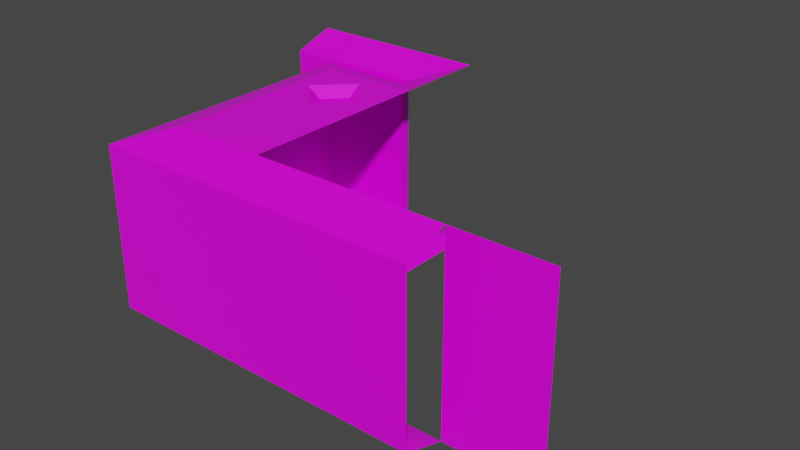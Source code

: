 # Source: tiles.blend  (saved by Blender 3.1.7; exported with 4.5.12 LTS)
import bpy
from mathutils import Matrix  # noqa: F401  (used for matrix-valued properties, if any)

bpy.ops.wm.read_factory_settings(use_empty=True)
scene = bpy.context.scene
scene.name = 'Scene'

# ---- collections
col_collection = bpy.data.collections.new('Collection'); scene.collection.children.link(col_collection)

# ---- images (referenced by path relative to the original .blend; pixels are not part of the script)
import os
ASSET_DIR = os.environ.get("B2B_ASSET_DIR", "")  # directory of the original .blend (textures are referenced by path, not embedded)
HERE = os.path.dirname(os.path.abspath(__file__))  # packed textures are extracted next to this script under _unpacked/

def load_image(name, relpath, width, height, colorspace="sRGB"):
    """Load a texture the original file referenced (path relative to the .blend, or extracted next to this script)."""
    p = next((c for c in (os.path.join(HERE, relpath), os.path.join(ASSET_DIR, relpath)) if relpath and os.path.exists(c)), "")
    if p:
        img = bpy.data.images.load(p, check_existing=True)
        img.name = name
    else:  # same state as the original file: an image datablock whose file is absent (Cycles renders it pink)
        img = bpy.data.images.new(name, width, height)
        img.source = "FILE"
        img.filepath = "//" + (relpath or name)
    img.colorspace_settings.name = colorspace
    return img
img_uvtest = load_image('uvtest', 'uvtest.png', 1024, 1024, 'sRGB')

# ---- materials (node trees are filled in below, after node groups)
mat_material = bpy.data.materials.new('Material')
mat_material.alpha_threshold = 0.0
mat_material.use_backface_culling = True
mat_material.use_transparent_shadow = False
mat_material.line_color = (0.0, 0.0, 0.0, 1.0)

# ---- material node trees
mat_material.use_nodes = True; mat_material.node_tree.nodes.clear()
_N = mat_material.node_tree.nodes; _L = mat_material.node_tree.links
n0 = _N.new('ShaderNodeOutputMaterial'); n0.name = 'Material Output'; n0.location = (300, 300)
n1 = _N.new('ShaderNodeBsdfPrincipled'); n1.name = 'Principled BSDF'; n1.location = (10, 300)
n1.distribution = 'GGX'
n1.subsurface_method = 'RANDOM_WALK_SKIN'
n1.inputs[2].default_value = 0.4
n1.inputs[3].default_value = 1.45
n1.inputs[27].default_value = (0.0, 0.0, 0.0, 1.0)
n1.inputs[28].default_value = 1.0
n2 = _N.new('ShaderNodeTexImage'); n2.name = 'Image Texture'; n2.location = (-280, 280)
n2.image = img_uvtest
_L.new(n1.outputs[0], n0.inputs[0])
_L.new(n2.outputs[0], n1.inputs[0])
n0.is_active_output = True

# ---- world
world_world = bpy.data.worlds.new('World'); scene.world = world_world
world_world.use_nodes = True; world_world.node_tree.nodes.clear()
_N = world_world.node_tree.nodes; _L = world_world.node_tree.links
n0 = _N.new('ShaderNodeOutputWorld'); n0.name = 'World Output'; n0.location = (300, 300)
n1 = _N.new('ShaderNodeBackground'); n1.name = 'Background'; n1.location = (10, 300)
n1.inputs[0].default_value = (0.05088, 0.05088, 0.05088, 1.0)
_L.new(n1.outputs[0], n0.inputs[0])
n0.is_active_output = True
world_world.color = (0.05088, 0.05088, 0.05088)
world_world.use_sun_shadow = False
world_world.sun_shadow_jitter_overblur = 0.0

# ---- meshes
me_floor = bpy.data.meshes.new('floor')
me_floor.from_pydata([(0.5, -0.5, 0.0), (0.5, 0.5, 0.0), (-0.5, -0.5, 0.0), (-0.5, 0.5, 0.0)], [], [(0, 1, 3, 2)])
_uv = me_floor.uv_layers.new(name='UVMap')
_uv.uv.foreach_set('vector', [0.4992, 0.5019, 0.4992, 0.5301, 0.4711, 0.5301, 0.4711, 0.5019])
me_floor.materials.append(mat_material)
me_floor.update()
me_wall = bpy.data.meshes.new('wall')
me_wall.from_pydata([(0.5, 0.5, 0.0), (-0.5, 0.5, 0.0), (-0.5, 0.05, 0.15), (0.5, 0.05, 0.15), (0.5, 0.5, 2.0), (-0.5, 0.5, 2.0), (0.5, 0.05, 1.0), (-0.5, 0.05, 1.0), (-0.5, 0.05, 1.85), (0.5, 0.05, 1.85)], [], [(2, 7, 6, 3), (1, 2, 3, 0), (8, 9, 6, 7), (5, 4, 9, 8)])
_uv = me_wall.uv_layers.new(name='UVMap')
_uv.uv.foreach_set('vector', [0.0, 0.3929, 0.0, 0.6964, 1.0, 0.6964, 1.0, 0.3929, 2.384e-07, 0.1607, 0.0, 0.0, 1.0, 2.129e-08, 1.0, 0.1607, 0.0, 1.0, 1.0, 1.0, 1.0, 0.6964, 0.0, 0.6964, 2.384e-07, 0.1607, 1.0, 0.1607, 1.0, 2.129e-08, 0.0, 0.0])
me_wall.materials.append(mat_material)
me_wall.update()
me_wall_002 = bpy.data.meshes.new('wall.002')
me_wall_002.from_pydata([(0.5, 0.5, 0.0), (-0.5, 0.5, 0.0), (-0.5, 0.05, 0.15), (0.05, 0.05, 0.15), (0.5, 0.5, 2.0), (-0.5, 0.5, 2.0), (0.05, 0.05, 1.0), (-0.5, 0.05, 1.0), (-0.5, 0.05, 1.85), (0.05, 0.05, 1.85)], [], [(2, 7, 6, 3), (1, 2, 3, 0), (8, 9, 6, 7), (5, 4, 9, 8)])
_uv = me_wall_002.uv_layers.new(name='UVMap')
_uv.uv.foreach_set('vector', [0.0, 0.0, 0.0, 0.3617, 0.55, 0.3617, 0.55, 0.0, 0.0, 1.0, 0.0, 0.8085, 0.55, 0.8085, 1.0, 1.0, 0.0, 0.7234, 0.55, 0.7234, 0.55, 0.3617, 0.0, 0.3617, 0.0, 1.0, 1.0, 1.0, 0.55, 0.8085, 0.0, 0.8085])
me_wall_002.materials.append(mat_material)
me_wall_002.update()
me_wall_008 = bpy.data.meshes.new('wall.008')
me_wall_008.from_pydata([(0.5, 0.5, 0.0), (0.5, 0.05, 1.0), (-0.95, 0.05, 0.15), (0.5, 0.05, 0.15), (-0.5, 0.5, 0.0), (-0.5, 0.05, 0.15), (0.5, 0.5, 2.0), (-0.95, 0.05, 1.0), (-0.95, 0.05, 1.85), (0.5, 0.05, 1.85), (-0.5, 0.5, 2.0), (-0.5, 0.05, 1.0), (-0.5, 0.05, 1.85)], [], [(5, 11, 1, 3), (4, 5, 3, 0), (4, 2, 5), (2, 7, 11, 5), (12, 9, 1, 11), (10, 6, 9, 12), (10, 12, 8), (8, 12, 11, 7)])
_uv = me_wall_008.uv_layers.new(name='UVMap')
_uv.uv.foreach_set('vector', [0.3103, 0.3929, 0.3103, 0.6964, 1.0, 0.6964, 1.0, 0.3929, 0.3103, 0.1607, 0.3103, 0.0, 1.0, 2.129e-08, 1.0, 0.1607, 0.3103, 0.1607, 0.0, 0.0, 0.3103, 0.0, 0.0, 0.3929, 0.0, 0.6964, 0.3103, 0.6964, 0.3103, 0.3929, 0.3103, 1.0, 1.0, 1.0, 1.0, 0.6964, 0.3103, 0.6964, 0.3103, 0.1607, 1.0, 0.1607, 1.0, 2.129e-08, 0.3103, 0.0, 0.3103, 0.1607, 0.3103, 0.0, 0.0, 0.0, 0.0, 1.0, 0.3103, 1.0, 0.3103, 0.6964, 0.0, 0.6964])
me_wall_008.materials.append(mat_material)
me_wall_008.update()
me_wall_007 = bpy.data.meshes.new('wall.007')
me_wall_007.from_pydata([(0.5, 0.5, 0.0), (-0.5, 0.5, 0.0), (0.95, 0.05, 1.0), (-0.5, 0.05, 0.15), (0.95, 0.05, 0.15), (0.5, 0.05, 0.15), (0.5, 0.5, 2.0), (-0.5, 0.5, 2.0), (-0.5, 0.05, 1.0), (-0.5, 0.05, 1.85), (0.95, 0.05, 1.85), (0.5, 0.05, 1.0), (0.5, 0.05, 1.85)], [], [(5, 11, 2, 4), (0, 5, 4), (1, 3, 5, 0), (3, 8, 11, 5), (12, 10, 2, 11), (6, 10, 12), (7, 6, 12, 9), (9, 12, 11, 8)])
_uv = me_wall_007.uv_layers.new(name='UVMap')
_uv.uv.foreach_set('vector', [0.6897, 0.3929, 0.6897, 0.6964, 1.0, 0.6964, 1.0, 0.3929, 0.6897, 0.1607, 0.6897, 0.0, 1.0, 0.0, 0.0, 0.1607, 0.0, 0.0, 0.6897, 0.0, 0.6897, 0.1607, 0.0, 0.3929, 0.0, 0.6964, 0.6897, 0.6964, 0.6897, 0.3929, 0.6897, 1.0, 1.0, 1.0, 1.0, 0.6964, 0.6897, 0.6964, 0.6897, 0.1607, 1.0, 2.129e-08, 0.6897, 2.129e-08, 0.0, 0.1607, 0.6897, 0.1607, 0.6897, 2.129e-08, 0.0, 2.129e-08, 0.0, 1.0, 0.6897, 1.0, 0.6897, 0.6964, 0.0, 0.6964])
me_wall_007.materials.append(mat_material)
me_wall_007.update()
me_wall_004 = bpy.data.meshes.new('wall.004')
me_wall_004.from_pydata([(-0.5, 0.5, 0.0), (0.5, 0.5, 0.0), (0.5, 0.05, 0.15), (-0.05, 0.05, 0.15), (-0.05, 0.5, 0.0), (-0.5, 0.5, 2.0), (0.5, 0.5, 2.0), (-0.05, 0.05, 1.0), (0.5, 0.05, 1.0), (0.5, 0.05, 1.85), (-0.05, 0.05, 1.85), (-0.05, 0.5, 2.0)], [], [(4, 0, 3), (1, 4, 3, 2), (2, 3, 7, 8), (11, 10, 5), (6, 9, 10, 11), (9, 8, 7, 10)])
_uv = me_wall_004.uv_layers.new(name='UVMap')
_uv.uv.foreach_set('vector', [0.45, 0.1607, 0.0, 0.1607, 0.45, 0.0, 1.0, 0.1607, 0.45, 0.1607, 0.45, 0.0, 1.0, 1.49e-07, 1.0, 0.3929, 0.45, 0.3929, 0.45, 0.6964, 1.0, 0.6964, 0.45, 0.1607, 0.45, 0.0, 0.0, 0.1607, 1.0, 0.1607, 1.0, 1.49e-07, 0.45, 0.0, 0.45, 0.1607, 1.0, 1.0, 1.0, 0.6964, 0.45, 0.6964, 0.45, 1.0])
me_wall_004.materials.append(mat_material)
me_wall_004.update()
me_wall_006 = bpy.data.meshes.new('wall.006')
me_wall_006.from_pydata([(0.5, 0.5, 0.0), (0.95, 0.05, 1.0), (-0.95, 0.05, 1.0), (-0.95, 0.05, 0.15), (0.95, 0.05, 0.15), (-0.5, 0.5, 0.0), (0.5, 0.05, 1.0), (-0.5, 0.05, 1.0), (0.5, 0.05, 0.15), (-0.5, 0.05, 0.15), (0.5, 0.5, 2.0), (-0.95, 0.05, 1.85), (0.95, 0.05, 1.85), (-0.5, 0.5, 2.0), (0.5, 0.05, 1.85), (-0.5, 0.05, 1.85)], [], [(8, 6, 1, 4), (0, 8, 4), (5, 3, 9), (5, 9, 8, 0), (3, 2, 7, 9), (9, 7, 6, 8), (14, 12, 1, 6), (10, 12, 14), (13, 15, 11), (13, 10, 14, 15), (11, 15, 7, 2), (15, 14, 6, 7)])
_uv = me_wall_006.uv_layers.new(name='UVMap')
_uv.uv.foreach_set('vector', [0.7632, 0.3929, 0.7632, 0.6964, 1.0, 0.6964, 1.0, 0.3929, 0.7632, 0.1607, 0.7632, 2.129e-08, 1.0, 2.129e-08, 0.2368, 0.1607, 0.0, 0.0, 0.2368, 0.0, 0.2368, 0.1607, 0.2368, 0.0, 0.7632, 2.129e-08, 0.7632, 0.1607, 0.0, 0.3929, 0.0, 0.6964, 0.2368, 0.6964, 0.2368, 0.3929, 0.2368, 0.3929, 0.2368, 0.6964, 0.7632, 0.6964, 0.7632, 0.3929, 0.7632, 1.0, 1.0, 1.0, 1.0, 0.6964, 0.7632, 0.6964, 0.7632, 0.1607, 1.0, 2.129e-08, 0.7632, 2.129e-08, 0.2368, 0.1607, 0.2368, 0.0, 0.0, 0.0, 0.2368, 0.1607, 0.7632, 0.1607, 0.7632, 2.129e-08, 0.2368, 0.0, 0.0, 1.0, 0.2368, 1.0, 0.2368, 0.6964, 0.0, 0.6964, 0.2368, 1.0, 0.7632, 1.0, 0.7632, 0.6964, 0.2368, 0.6964])
me_wall_006.materials.append(mat_material)
me_wall_006.update()
me_wall_003 = bpy.data.meshes.new('wall.003')
me_wall_003.from_pydata([(0.5, 0.5, 0.0), (-0.5, 0.5, 0.0), (-0.05, 0.05, 0.15), (0.95, 0.05, 0.15), (-0.05, 0.5, 0.0), (0.5, 0.5, 2.0), (-0.5, 0.5, 2.0), (0.95, 0.05, 1.0), (-0.05, 0.05, 1.85), (0.95, 0.05, 1.85), (-0.05, 0.5, 2.0), (-0.05, 0.05, 1.0)], [], [(2, 11, 7, 3), (4, 2, 3, 0), (1, 2, 4), (8, 9, 7, 11), (10, 5, 9, 8), (6, 10, 8)])
_uv = me_wall_003.uv_layers.new(name='UVMap')
_uv.uv.foreach_set('vector', [0.3103, 0.5526, 0.3103, 0.7763, 1.0, 0.7763, 1.0, 0.5526, 0.3103, 0.1184, 0.3103, 0.0, 1.0, 0.0, 0.6897, 0.1184, 0.0, 0.1184, 0.3103, 0.0, 0.3103, 0.1184, 0.3103, 1.0, 1.0, 1.0, 1.0, 0.7763, 0.3103, 0.7763, 0.3103, 0.1184, 0.6897, 0.1184, 1.0, 0.0, 0.3103, 0.0, 0.0, 0.1184, 0.3103, 0.1184, 0.3103, 0.0])
me_wall_003.materials.append(mat_material)
me_wall_003.update()
me_wall_005 = bpy.data.meshes.new('wall.005')
me_wall_005.from_pydata([(-0.5, 0.5, 0.0), (0.5, 0.5, 0.0), (-0.95, 0.05, 1.0), (-0.95, 0.05, 0.15), (0.05, 0.5, 0.0), (0.05, 0.05, 0.15), (-0.5, 0.5, 2.0), (0.5, 0.5, 2.0), (-0.95, 0.05, 1.85), (0.05, 0.5, 2.0), (0.05, 0.05, 1.0), (0.05, 0.05, 1.85)], [], [(5, 3, 2, 10), (4, 0, 3, 5), (1, 4, 5), (11, 10, 2, 8), (9, 11, 8, 6), (7, 11, 9)])
_uv = me_wall_005.uv_layers.new(name='UVMap')
_uv.uv.foreach_set('vector', [0.6897, 0.0, 0.0, 0.0, 0.0, 0.3617, 0.6897, 0.3617, 0.6897, 1.0, 0.3103, 1.0, 0.0, 0.8085, 0.6897, 0.8085, 1.0, 1.0, 0.6897, 1.0, 0.6897, 0.8085, 0.6897, 0.7234, 0.6897, 0.3617, 0.0, 0.3617, 0.0, 0.7234, 0.6897, 1.0, 0.6897, 0.8085, 0.0, 0.8085, 0.3103, 1.0, 1.0, 1.0, 0.6897, 0.8085, 0.6897, 1.0])
me_wall_005.materials.append(mat_material)
me_wall_005.update()
me_wall_001 = bpy.data.meshes.new('wall.001')
me_wall_001.from_pydata([(0.5, 0.5, 0.0), (-0.5, 0.5, 0.0), (-0.05049, 0.05, 0.15), (0.05, 0.05, 0.15), (0.5, 0.5, 2.0), (-0.5, 0.5, 2.0), (0.05, 0.05, 1.0), (-0.05049, 0.05, 1.0), (-0.05049, 0.05, 1.85), (0.05, 0.05, 1.85)], [], [(2, 7, 6, 3), (1, 2, 3, 0), (8, 9, 6, 7), (5, 4, 9, 8)])
_uv = me_wall_001.uv_layers.new(name='UVMap')
_uv.uv.foreach_set('vector', [0.4495, 0.05556, 0.4495, 0.5278, 0.55, 0.5278, 0.55, 0.05556, 0.0, 0.25, 0.4495, 0.0, 0.55, 6.623e-08, 1.0, 0.25, 0.4495, 1.0, 0.55, 1.0, 0.55, 0.5278, 0.4495, 0.5278, 0.0, 0.25, 1.0, 0.25, 0.55, 6.623e-08, 0.4495, 0.0])
me_wall_001.materials.append(mat_material)
me_wall_001.update()
me_floor_001 = bpy.data.meshes.new('floor.001')
me_floor_001.from_pydata([(0.5, 0.5, 1.0), (0.5, 0.5, 0.0), (-0.5, 0.5, 0.0), (0.5, 0.5, 2.0), (-0.5, 0.5, 1.0), (-0.5, 0.5, 2.0)], [], [(0, 1, 2, 4), (0, 4, 5, 3)])
_uv = me_floor_001.uv_layers.new(name='UVMap')
_uv.uv.foreach_set('vector', [1.0, 0.5, 1.0, 0.0, 0.0, 0.0, 0.0, 0.5, 1.0, 0.5, 0.0, 0.5, 0.0, 1.0, 1.0, 1.0])
me_floor_001.materials.append(mat_material)
me_floor_001.update()
me_ceiling = bpy.data.meshes.new('ceiling')
me_ceiling.from_pydata([(0.5, -0.5, 2.0), (0.5, 0.5, 2.0), (-0.5, -0.5, 2.0), (-0.5, 0.5, 2.0)], [], [(2, 3, 1, 0)])
_uv = me_ceiling.uv_layers.new(name='UVMap')
_uv.uv.foreach_set('vector', [0.0, 0.0, 0.0, 1.0, 1.0, 1.0, 1.0, 0.0])
me_ceiling.materials.append(mat_material)
me_ceiling.update()
me_ceiling_001 = bpy.data.meshes.new('ceiling.001')
me_ceiling_001.from_pydata([(0.5, -0.5, 2.0), (0.5, 0.5, 2.0), (-0.5, -0.5, 2.0), (-0.5, 0.5, 2.0), (2.98e-08, -0.5, 2.0), (-2.98e-08, 0.5, 2.0), (0.5, 2.98e-08, 2.0), (-0.5, 0.0, 2.0), (-7.922e-09, 0.199, 1.895), (0.199, 7.922e-09, 1.895), (1.465e-08, -0.199, 1.895), (-0.199, 6.73e-09, 1.895), (-0.3587, 0.0, 2.0), (-2.138e-08, 0.3587, 2.0), (0.3587, 2.138e-08, 2.0), (2.138e-08, -0.3587, 2.0)], [], [(4, 2, 7, 12, 15), (13, 12, 7, 3, 5), (0, 4, 15, 14, 6), (8, 9, 10, 11), (6, 14, 13, 5, 1), (8, 11, 12, 13), (9, 8, 13, 14), (10, 9, 14, 15), (11, 10, 15, 12)])
_uv = me_ceiling_001.uv_layers.new(name='UVMap')
_uv.uv.foreach_set('vector', [0.5, 0.0, 0.0, 0.0, 0.0, 0.5, 0.1413, 0.5, 0.5, 0.1413, 0.5, 0.8587, 0.1413, 0.5, 0.0, 0.5, 0.0, 1.0, 0.5, 1.0, 1.0, 0.0, 0.5, 0.0, 0.5, 0.1413, 0.8587, 0.5, 1.0, 0.5, 0.5162, 0.5239, 0.5242, 0.516, 0.5162, 0.5081, 0.5083, 0.516, 1.0, 0.5, 0.8587, 0.5, 0.5, 0.8587, 0.5, 1.0, 1.0, 1.0, 0.5162, 0.5239, 0.5083, 0.516, 0.502, 0.516, 0.5162, 0.5303, 0.5242, 0.516, 0.5162, 0.5239, 0.5162, 0.5303, 0.5305, 0.516, 0.5162, 0.5081, 0.5242, 0.516, 0.5305, 0.516, 0.5162, 0.5017, 0.5083, 0.516, 0.5162, 0.5081, 0.5162, 0.5017, 0.502, 0.516])
me_ceiling_001.materials.append(mat_material)
me_ceiling_001.update()
me_floor_004 = bpy.data.meshes.new('floor.004')
me_floor_004.from_pydata([(0.5, -0.5, 0.0), (0.5, 0.5, 0.0), (-0.5, -0.5, 0.0), (-0.5, 0.5, 0.0)], [], [(0, 1, 3, 2)])
_uv = me_floor_004.uv_layers.new(name='UVMap')
_uv.uv.foreach_set('vector', [0.5305, 0.5019, 0.5305, 0.5301, 0.5023, 0.5301, 0.5023, 0.5019])
me_floor_004.materials.append(mat_material)
me_floor_004.update()

# ---- objects
ob_floor_even = bpy.data.objects.new('floor_even', me_floor)
ob_l_none_r_none = bpy.data.objects.new('l_none_r_none', me_wall)
ob_l_none_r_in = bpy.data.objects.new('l_none_r_in', me_wall_002)
ob_l_out_r_none = bpy.data.objects.new('l_out_r_none', me_wall_008)
ob_l_none_r_out = bpy.data.objects.new('l_none_r_out', me_wall_007)
ob_l_in_r_none = bpy.data.objects.new('l_in_r_none', me_wall_004)
ob_l_out_r_out = bpy.data.objects.new('l_out_r_out', me_wall_006)
ob_l_in_r_out = bpy.data.objects.new('l_in_r_out', me_wall_003)
ob_l_out_r_in = bpy.data.objects.new('l_out_r_in', me_wall_005)
ob_l_in_r_in = bpy.data.objects.new('l_in_r_in', me_wall_001)
ob_wall = bpy.data.objects.new('wall', me_floor_001)
ob_ceiling_even = bpy.data.objects.new('ceiling_even', me_ceiling)
ob_ceiling_uneven = bpy.data.objects.new('ceiling_uneven', me_ceiling_001)
ob_floor_uneven = bpy.data.objects.new('floor_uneven', me_floor_004)

# ---- transforms, parenting, visibility, modifiers, constraints
ob_floor_even.location = (0.0, 0.0, 0.0)
ob_l_none_r_none.location = (2.0, -1.0, 0.0)
ob_l_none_r_none.rotation_euler = (0.0, -0.0, 6.283)
_vg = ob_l_none_r_none.vertex_groups.new(name='Group')
ob_l_none_r_in.location = (-1.0, 2.0, 0.0)
ob_l_none_r_in.rotation_euler = (0.0, -0.0, -2.384e-07)
_vg = ob_l_none_r_in.vertex_groups.new(name='Group')
ob_l_out_r_none.location = (-1.0, 1.0, 0.0)
ob_l_out_r_none.rotation_euler = (0.0, -0.0, -1.571)
_vg = ob_l_out_r_none.vertex_groups.new(name='Group')
ob_l_none_r_out.location = (-1.0, 0.0, 0.0)
ob_l_none_r_out.rotation_euler = (0.0, -0.0, -1.571)
_vg = ob_l_none_r_out.vertex_groups.new(name='Group')
ob_l_in_r_none.location = (1.0, -1.0, 0.0)
ob_l_in_r_none.rotation_euler = (0.0, -0.0, 6.283)
_vg = ob_l_in_r_none.vertex_groups.new(name='Group')
ob_l_out_r_out.location = (0.0, -1.0, 0.0)
_vg = ob_l_out_r_out.vertex_groups.new(name='Group')
ob_l_in_r_out.location = (0.0, 2.0, 0.0)
ob_l_in_r_out.rotation_euler = (0.0, -0.0, 3.142)
_vg = ob_l_in_r_out.vertex_groups.new(name='Group')
ob_l_out_r_in.location = (0.0, 2.0, 0.0)
_vg = ob_l_out_r_in.vertex_groups.new(name='Group')
ob_l_in_r_in.location = (0.0, 2.0, 0.0)
ob_l_in_r_in.rotation_euler = (0.0, -0.0, 4.712)
_vg = ob_l_in_r_in.vertex_groups.new(name='Group')
ob_wall.location = (3.0, -1.0, 0.0)
ob_ceiling_even.location = (0.0, 0.0, 0.0)
ob_ceiling_uneven.location = (0.0, 1.0, 0.0)
ob_floor_uneven.location = (0.0, 1.0, 0.0)

# ---- collection membership
col_collection.objects.link(ob_floor_even)
col_collection.objects.link(ob_l_none_r_none)
col_collection.objects.link(ob_l_none_r_in)
col_collection.objects.link(ob_l_out_r_none)
col_collection.objects.link(ob_l_none_r_out)
col_collection.objects.link(ob_l_in_r_none)
col_collection.objects.link(ob_l_out_r_out)
col_collection.objects.link(ob_l_in_r_out)
col_collection.objects.link(ob_l_out_r_in)
col_collection.objects.link(ob_l_in_r_in)
col_collection.objects.link(ob_wall)
col_collection.objects.link(ob_ceiling_even)
col_collection.objects.link(ob_ceiling_uneven)
col_collection.objects.link(ob_floor_uneven)

# ---- scene / render settings (as saved in the file)
scene.frame_start = 1; scene.frame_end = 250; scene.frame_set(1)
scene.render.engine = 'BLENDER_EEVEE_NEXT'
scene.cycles.sampling_pattern = 'TABULATED_SOBOL'
scene.cycles.use_light_tree = False
scene.view_settings.view_transform = 'Filmic'
bpy.context.view_layer.update()

# ---- added for rendering (the .blend has no active camera and no usable light): camera, sun
cam_auto = bpy.data.cameras.new('AutoCamera')
cam_auto.lens = 50.0
cam_auto.sensor_width = 36.0
cam_auto.clip_end = 1000.0
ob_auto_camera = bpy.data.objects.new('AutoCamera', cam_auto)
scene.collection.objects.link(ob_auto_camera)
ob_auto_camera.location = (6.91728, -6.32574, 5.73382)
ob_auto_camera.rotation_euler = (1.09748, -7.21219e-08, 0.694738)
scene.camera = ob_auto_camera
light_auto_sun = bpy.data.lights.new('AutoSun', 'SUN')
light_auto_sun.energy = 3.0
light_auto_sun.angle = 0.0523599
ob_auto_sun = bpy.data.objects.new('AutoSun', light_auto_sun)
scene.collection.objects.link(ob_auto_sun)
ob_auto_sun.rotation_euler = (0.872665, 0.174533, 0.523599)
bpy.context.view_layer.update()
